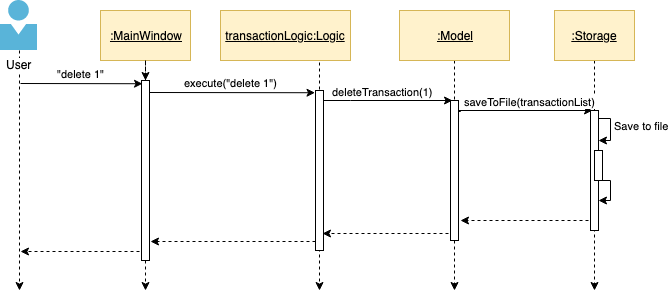

The diagram above was exported from draw.io. Its source (the exported page's mxGraphModel, read from the mxfile embedded in the PNG):
<mxGraphModel dx="1412" dy="757" grid="1" gridSize="10" guides="1" tooltips="1" connect="1" arrows="1" fold="1" page="1" pageScale="1" pageWidth="850" pageHeight="1100" math="0" shadow="0">
  <root>
    <mxCell id="0" />
    <mxCell id="1" parent="0" />
    <mxCell id="2" value="" style="edgeStyle=orthogonalEdgeStyle;rounded=0;orthogonalLoop=1;jettySize=auto;html=1;dashed=1;" edge="1" source="3" parent="1">
      <mxGeometry relative="1" as="geometry">
        <mxPoint x="99" y="360" as="targetPoint" />
      </mxGeometry>
    </mxCell>
    <mxCell id="3" value="User" style="aspect=fixed;html=1;points=[];align=center;image;fontSize=12;image=img/lib/mscae/Person.svg;" vertex="1" parent="1">
      <mxGeometry x="80" y="70" width="37" height="50" as="geometry" />
    </mxCell>
    <mxCell id="4" style="edgeStyle=orthogonalEdgeStyle;rounded=0;orthogonalLoop=1;jettySize=auto;html=1;dashed=1;exitX=0.5;exitY=1;exitDx=0;exitDy=0;" edge="1" source="29" parent="1">
      <mxGeometry relative="1" as="geometry">
        <mxPoint x="225" y="360" as="targetPoint" />
      </mxGeometry>
    </mxCell>
    <mxCell id="5" value="&lt;u&gt;:MainWindow&lt;/u&gt;" style="rounded=0;whiteSpace=wrap;html=1;fillColor=#fff2cc;strokeColor=#d6b656;" vertex="1" parent="1">
      <mxGeometry x="180" y="80" width="90" height="50" as="geometry" />
    </mxCell>
    <mxCell id="6" value="" style="edgeStyle=orthogonalEdgeStyle;rounded=0;orthogonalLoop=1;jettySize=auto;html=1;dashed=1;exitX=0.5;exitY=1;exitDx=0;exitDy=0;" edge="1" source="7" parent="1">
      <mxGeometry relative="1" as="geometry">
        <mxPoint x="399" y="360" as="targetPoint" />
        <Array as="points">
          <mxPoint x="399" y="180" />
          <mxPoint x="399" y="180" />
        </Array>
      </mxGeometry>
    </mxCell>
    <mxCell id="7" value="&lt;u&gt;transactionLogic:Logic&lt;/u&gt;" style="rounded=0;whiteSpace=wrap;html=1;fillColor=#fff2cc;strokeColor=#d6b656;" vertex="1" parent="1">
      <mxGeometry x="300" y="80" width="130" height="50" as="geometry" />
    </mxCell>
    <mxCell id="8" style="edgeStyle=orthogonalEdgeStyle;rounded=0;orthogonalLoop=1;jettySize=auto;html=1;dashed=1;startArrow=none;startFill=0;endArrow=classic;endFill=1;strokeColor=#000000;" edge="1" parent="1">
      <mxGeometry relative="1" as="geometry">
        <mxPoint x="100" y="321" as="targetPoint" />
        <mxPoint x="219" y="321" as="sourcePoint" />
      </mxGeometry>
    </mxCell>
    <mxCell id="9" value="&quot;delete 1&quot;" style="endArrow=classic;html=1;entryX=0.125;entryY=0.018;entryDx=0;entryDy=0;entryPerimeter=0;" edge="1" target="29" parent="1">
      <mxGeometry x="-0.0165" y="10" width="50" height="50" relative="1" as="geometry">
        <mxPoint x="100" y="153" as="sourcePoint" />
        <mxPoint x="180" y="160" as="targetPoint" />
        <mxPoint as="offset" />
      </mxGeometry>
    </mxCell>
    <mxCell id="10" style="edgeStyle=orthogonalEdgeStyle;rounded=0;orthogonalLoop=1;jettySize=auto;html=1;exitX=0;exitY=0.944;exitDx=0;exitDy=0;dashed=1;startArrow=none;startFill=0;endArrow=classic;endFill=1;exitPerimeter=0;" edge="1" source="13" parent="1">
      <mxGeometry relative="1" as="geometry">
        <mxPoint x="230" y="311" as="targetPoint" />
        <Array as="points" />
      </mxGeometry>
    </mxCell>
    <mxCell id="11" style="edgeStyle=orthogonalEdgeStyle;rounded=0;orthogonalLoop=1;jettySize=auto;html=1;exitX=1;exitY=0.037;exitDx=0;exitDy=0;entryX=0.25;entryY=0;entryDx=0;entryDy=0;startArrow=none;startFill=0;endArrow=classic;endFill=1;fillColor=#d5e8d4;strokeColor=#000000;exitPerimeter=0;" edge="1" source="13" target="22" parent="1">
      <mxGeometry relative="1" as="geometry">
        <Array as="points">
          <mxPoint x="430" y="170" />
          <mxPoint x="430" y="170" />
        </Array>
      </mxGeometry>
    </mxCell>
    <mxCell id="12" value="&lt;font style=&quot;font-size: 11px&quot;&gt;deleteTransaction(1)&lt;/font&gt;" style="text;html=1;resizable=0;points=[];align=center;verticalAlign=middle;labelBackgroundColor=#ffffff;" vertex="1" connectable="0" parent="11">
      <mxGeometry x="-0.1091" y="1" relative="1" as="geometry">
        <mxPoint x="3" y="-9" as="offset" />
      </mxGeometry>
    </mxCell>
    <mxCell id="13" value="" style="rounded=0;whiteSpace=wrap;html=1;" vertex="1" parent="1">
      <mxGeometry x="395" y="160" width="8" height="160" as="geometry" />
    </mxCell>
    <mxCell id="14" value="execute(&quot;delete 1&quot;)" style="endArrow=classic;html=1;entryX=-0.062;entryY=0.014;entryDx=0;entryDy=0;entryPerimeter=0;" edge="1" target="13" parent="1">
      <mxGeometry x="-0.0165" y="10" width="50" height="50" relative="1" as="geometry">
        <mxPoint x="228" y="162" as="sourcePoint" />
        <mxPoint x="347" y="190.08000000000004" as="targetPoint" />
        <mxPoint as="offset" />
      </mxGeometry>
    </mxCell>
    <mxCell id="15" style="edgeStyle=orthogonalEdgeStyle;rounded=0;orthogonalLoop=1;jettySize=auto;html=1;exitX=0.5;exitY=1;exitDx=0;exitDy=0;dashed=1;" edge="1" source="16" parent="1">
      <mxGeometry relative="1" as="geometry">
        <mxPoint x="534" y="360" as="targetPoint" />
        <Array as="points" />
      </mxGeometry>
    </mxCell>
    <mxCell id="16" value="&lt;u&gt;:Model&lt;br&gt;&lt;/u&gt;" style="rounded=0;whiteSpace=wrap;html=1;fillColor=#fff2cc;strokeColor=#d6b656;" vertex="1" parent="1">
      <mxGeometry x="479" y="80" width="110" height="50" as="geometry" />
    </mxCell>
    <mxCell id="17" style="edgeStyle=orthogonalEdgeStyle;rounded=0;orthogonalLoop=1;jettySize=auto;html=1;exitX=0.5;exitY=1;exitDx=0;exitDy=0;dashed=1;endArrow=classic;endFill=1;" edge="1" source="18" parent="1">
      <mxGeometry relative="1" as="geometry">
        <mxPoint x="674" y="360" as="targetPoint" />
        <Array as="points" />
        <mxPoint x="625" y="360" as="sourcePoint" />
      </mxGeometry>
    </mxCell>
    <mxCell id="18" value="&lt;u&gt;:Storage&lt;/u&gt;" style="rounded=0;whiteSpace=wrap;html=1;fillColor=#fff2cc;strokeColor=#d6b656;" vertex="1" parent="1">
      <mxGeometry x="634" y="80" width="80" height="50" as="geometry" />
    </mxCell>
    <mxCell id="19" style="edgeStyle=orthogonalEdgeStyle;rounded=0;orthogonalLoop=1;jettySize=auto;html=1;exitX=1.25;exitY=0.069;exitDx=0;exitDy=0;startArrow=none;startFill=0;endArrow=classic;endFill=1;strokeColor=#000000;entryX=0.25;entryY=0;entryDx=0;entryDy=0;exitPerimeter=0;" edge="1" source="22" target="24" parent="1">
      <mxGeometry relative="1" as="geometry">
        <mxPoint x="640" y="180" as="targetPoint" />
        <Array as="points">
          <mxPoint x="536" y="181" />
          <mxPoint x="536" y="180" />
        </Array>
      </mxGeometry>
    </mxCell>
    <mxCell id="20" value="&lt;font style=&quot;font-size: 11px&quot;&gt;saveToFile(transactionList)&lt;/font&gt;" style="text;html=1;resizable=0;points=[];align=center;verticalAlign=middle;labelBackgroundColor=#ffffff;" vertex="1" connectable="0" parent="19">
      <mxGeometry x="0.3485" relative="1" as="geometry">
        <mxPoint x="-17" y="-10" as="offset" />
      </mxGeometry>
    </mxCell>
    <mxCell id="21" style="edgeStyle=orthogonalEdgeStyle;rounded=0;orthogonalLoop=1;jettySize=auto;html=1;startArrow=none;startFill=0;endArrow=classic;endFill=1;strokeColor=#000000;dashed=1;entryX=0.875;entryY=0.894;entryDx=0;entryDy=0;entryPerimeter=0;" edge="1" target="13" parent="1">
      <mxGeometry relative="1" as="geometry">
        <mxPoint x="528" y="303" as="sourcePoint" />
        <mxPoint x="420" y="303" as="targetPoint" />
        <Array as="points" />
      </mxGeometry>
    </mxCell>
    <mxCell id="22" value="" style="rounded=0;whiteSpace=wrap;html=1;" vertex="1" parent="1">
      <mxGeometry x="530" y="170" width="8" height="140" as="geometry" />
    </mxCell>
    <mxCell id="23" style="edgeStyle=orthogonalEdgeStyle;rounded=0;orthogonalLoop=1;jettySize=auto;html=1;entryX=1.25;entryY=0.857;entryDx=0;entryDy=0;startArrow=none;startFill=0;endArrow=classic;endFill=1;strokeColor=#000000;dashed=1;entryPerimeter=0;" edge="1" target="22" parent="1">
      <mxGeometry relative="1" as="geometry">
        <mxPoint x="668" y="290" as="sourcePoint" />
      </mxGeometry>
    </mxCell>
    <mxCell id="24" value="" style="rounded=0;whiteSpace=wrap;html=1;" vertex="1" parent="1">
      <mxGeometry x="670" y="180" width="8" height="120" as="geometry" />
    </mxCell>
    <mxCell id="25" style="edgeStyle=orthogonalEdgeStyle;rounded=0;orthogonalLoop=1;jettySize=auto;html=1;exitX=1;exitY=0.05;exitDx=0;exitDy=0;startArrow=none;startFill=0;endArrow=classic;endFill=1;strokeColor=#000000;exitPerimeter=0;entryX=1;entryY=0.25;entryDx=0;entryDy=0;" edge="1" source="24" target="24" parent="1">
      <mxGeometry relative="1" as="geometry">
        <mxPoint x="730" y="210" as="targetPoint" />
        <Array as="points">
          <mxPoint x="678" y="188" />
          <mxPoint x="690" y="188" />
          <mxPoint x="690" y="210" />
        </Array>
      </mxGeometry>
    </mxCell>
    <mxCell id="26" value="&lt;font style=&quot;font-size: 11px&quot;&gt;Save to file&lt;/font&gt;" style="text;html=1;resizable=0;points=[];align=center;verticalAlign=middle;labelBackgroundColor=#ffffff;" vertex="1" connectable="0" parent="25">
      <mxGeometry y="1" relative="1" as="geometry">
        <mxPoint x="29" y="-4" as="offset" />
      </mxGeometry>
    </mxCell>
    <mxCell id="27" style="edgeStyle=orthogonalEdgeStyle;rounded=0;orthogonalLoop=1;jettySize=auto;html=1;exitX=0.75;exitY=1;exitDx=0;exitDy=0;startArrow=none;startFill=0;endArrow=classic;endFill=1;strokeColor=#000000;entryX=1;entryY=0.75;entryDx=0;entryDy=0;" edge="1" source="28" target="24" parent="1">
      <mxGeometry relative="1" as="geometry">
        <mxPoint x="740" y="260" as="targetPoint" />
        <Array as="points">
          <mxPoint x="690" y="250" />
          <mxPoint x="690" y="270" />
        </Array>
      </mxGeometry>
    </mxCell>
    <mxCell id="28" value="" style="rounded=0;whiteSpace=wrap;html=1;" vertex="1" parent="1">
      <mxGeometry x="674" y="220" width="8" height="30" as="geometry" />
    </mxCell>
    <mxCell id="29" value="" style="rounded=0;whiteSpace=wrap;html=1;" vertex="1" parent="1">
      <mxGeometry x="221" y="150" width="8" height="180" as="geometry" />
    </mxCell>
    <mxCell id="30" style="edgeStyle=orthogonalEdgeStyle;rounded=0;orthogonalLoop=1;jettySize=auto;html=1;dashed=1;exitX=0.5;exitY=1;exitDx=0;exitDy=0;" edge="1" source="5" target="29" parent="1">
      <mxGeometry relative="1" as="geometry">
        <mxPoint x="225" y="680" as="targetPoint" />
        <mxPoint x="225" y="130" as="sourcePoint" />
      </mxGeometry>
    </mxCell>
  </root>
</mxGraphModel>